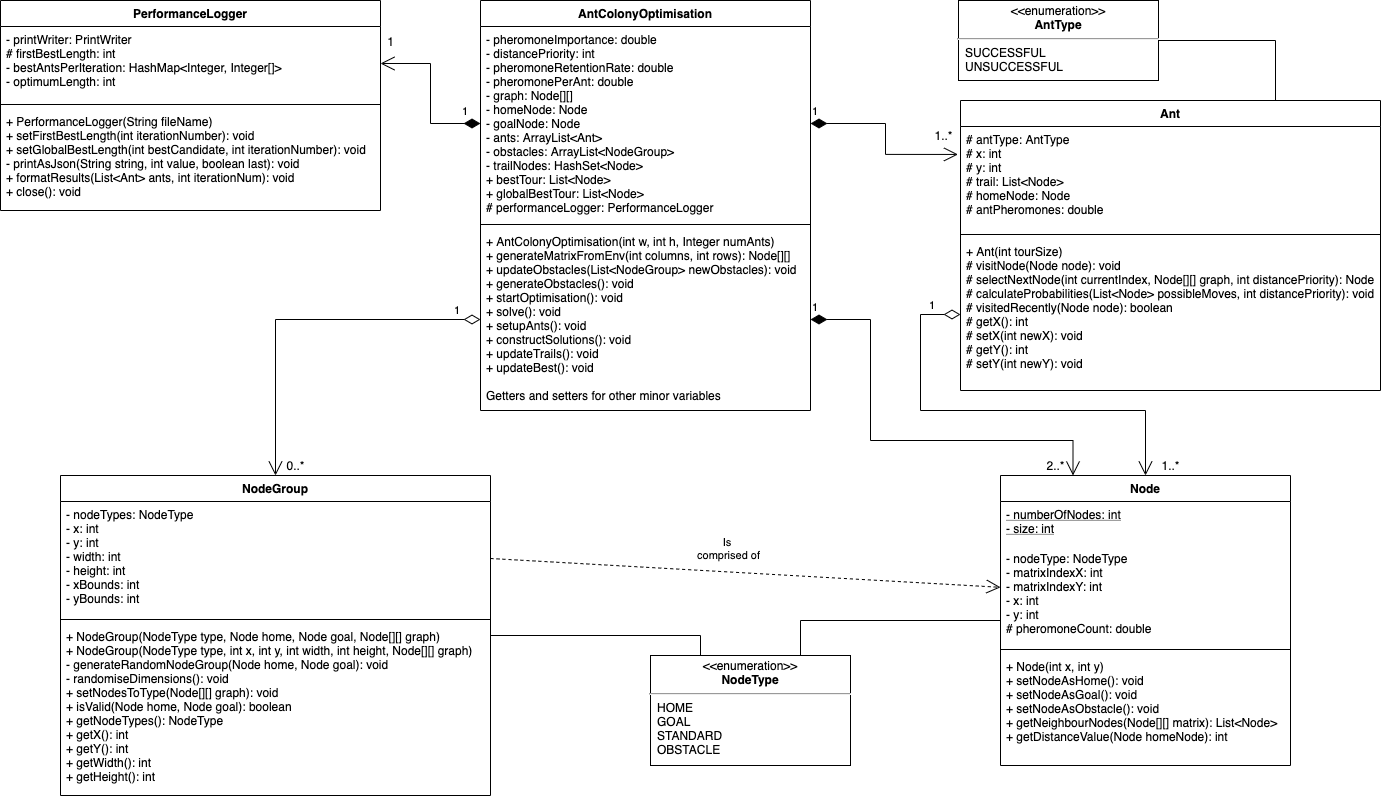

The diagram above was exported from draw.io. Its source (the exported page's mxGraphModel, read from the mxfile embedded in the PNG):
<mxGraphModel dx="1613" dy="546" grid="1" gridSize="10" guides="1" tooltips="1" connect="1" arrows="1" fold="1" page="1" pageScale="1" pageWidth="827" pageHeight="1169" math="0" shadow="0">
  <root>
    <mxCell id="0" />
    <mxCell id="1" parent="0" />
    <mxCell id="69JgcVyz_RHvhBtSqnmb-2" value="AntColonyOptimisation" style="swimlane;fontStyle=1;align=center;verticalAlign=top;childLayout=stackLayout;horizontal=1;startSize=26;horizontalStack=0;resizeParent=1;resizeParentMax=0;resizeLast=0;collapsible=1;marginBottom=0;" parent="1" vertex="1">
      <mxGeometry x="210" y="130" width="330" height="410" as="geometry" />
    </mxCell>
    <mxCell id="69JgcVyz_RHvhBtSqnmb-3" value="- pheromoneImportance: double&#10;- distancePriority: int&#10;- pheromoneRetentionRate: double&#10;- pheromonePerAnt: double&#10;- graph: Node[][]&#10;- homeNode: Node&#10;- goalNode: Node&#10;- ants: ArrayList&lt;Ant&gt;&#10;- obstacles: ArrayList&lt;NodeGroup&gt;&#10;- trailNodes: HashSet&lt;Node&gt;&#10;+ bestTour: List&lt;Node&gt;&#10;+ globalBestTour: List&lt;Node&gt;&#10;# performanceLogger: PerformanceLogger" style="text;strokeColor=none;fillColor=none;align=left;verticalAlign=top;spacingLeft=4;spacingRight=4;overflow=hidden;rotatable=0;points=[[0,0.5],[1,0.5]];portConstraint=eastwest;" parent="69JgcVyz_RHvhBtSqnmb-2" vertex="1">
      <mxGeometry y="26" width="330" height="194" as="geometry" />
    </mxCell>
    <mxCell id="69JgcVyz_RHvhBtSqnmb-4" value="" style="line;strokeWidth=1;fillColor=none;align=left;verticalAlign=middle;spacingTop=-1;spacingLeft=3;spacingRight=3;rotatable=0;labelPosition=right;points=[];portConstraint=eastwest;" parent="69JgcVyz_RHvhBtSqnmb-2" vertex="1">
      <mxGeometry y="220" width="330" height="8" as="geometry" />
    </mxCell>
    <mxCell id="69JgcVyz_RHvhBtSqnmb-5" value="+ AntColonyOptimisation(int w, int h, Integer numAnts)&#10;+ generateMatrixFromEnv(int columns, int rows): Node[][]&#10;+ updateObstacles(List&lt;NodeGroup&gt; newObstacles): void&#10;+ generateObstacles(): void&#10;+ startOptimisation(): void&#10;+ solve(): void&#10;+ setupAnts(): void&#10;+ constructSolutions(): void&#10;+ updateTrails(): void&#10;+ updateBest(): void&#10;&#10;Getters and setters for other minor variables" style="text;strokeColor=none;fillColor=none;align=left;verticalAlign=top;spacingLeft=4;spacingRight=4;overflow=hidden;rotatable=0;points=[[0,0.5],[1,0.5]];portConstraint=eastwest;" parent="69JgcVyz_RHvhBtSqnmb-2" vertex="1">
      <mxGeometry y="228" width="330" height="182" as="geometry" />
    </mxCell>
    <mxCell id="69JgcVyz_RHvhBtSqnmb-15" value="1" style="endArrow=open;html=1;endSize=12;startArrow=diamondThin;startSize=14;startFill=1;edgeStyle=orthogonalEdgeStyle;align=left;verticalAlign=bottom;entryX=-0.006;entryY=0.186;entryDx=0;entryDy=0;entryPerimeter=0;exitX=1;exitY=0.5;exitDx=0;exitDy=0;rounded=0;" parent="1" source="69JgcVyz_RHvhBtSqnmb-3" target="69JgcVyz_RHvhBtSqnmb-6" edge="1">
      <mxGeometry x="-1" y="3" relative="1" as="geometry">
        <mxPoint x="620" y="220" as="sourcePoint" />
        <mxPoint x="700" y="250" as="targetPoint" />
      </mxGeometry>
    </mxCell>
    <mxCell id="69JgcVyz_RHvhBtSqnmb-55" style="edgeStyle=orthogonalEdgeStyle;rounded=0;orthogonalLoop=1;jettySize=auto;html=1;exitX=0.75;exitY=0;exitDx=0;exitDy=0;entryX=1;entryY=0.5;entryDx=0;entryDy=0;startArrow=none;startFill=0;endArrow=none;endFill=0;" parent="1" source="69JgcVyz_RHvhBtSqnmb-6" target="69JgcVyz_RHvhBtSqnmb-48" edge="1">
      <mxGeometry relative="1" as="geometry" />
    </mxCell>
    <mxCell id="69JgcVyz_RHvhBtSqnmb-6" value="Ant" style="swimlane;fontStyle=1;align=center;verticalAlign=top;childLayout=stackLayout;horizontal=1;startSize=26;horizontalStack=0;resizeParent=1;resizeParentMax=0;resizeLast=0;collapsible=1;marginBottom=0;" parent="1" vertex="1">
      <mxGeometry x="690" y="230" width="420" height="290" as="geometry" />
    </mxCell>
    <mxCell id="69JgcVyz_RHvhBtSqnmb-7" value="# antType: AntType&#10;# x: int&#10;# y: int&#10;# trail: List&lt;Node&gt;&#10;# homeNode: Node&#10;# antPheromones: double&#10;" style="text;strokeColor=none;fillColor=none;align=left;verticalAlign=top;spacingLeft=4;spacingRight=4;overflow=hidden;rotatable=0;points=[[0,0.5],[1,0.5]];portConstraint=eastwest;" parent="69JgcVyz_RHvhBtSqnmb-6" vertex="1">
      <mxGeometry y="26" width="420" height="104" as="geometry" />
    </mxCell>
    <mxCell id="69JgcVyz_RHvhBtSqnmb-8" value="" style="line;strokeWidth=1;fillColor=none;align=left;verticalAlign=middle;spacingTop=-1;spacingLeft=3;spacingRight=3;rotatable=0;labelPosition=right;points=[];portConstraint=eastwest;" parent="69JgcVyz_RHvhBtSqnmb-6" vertex="1">
      <mxGeometry y="130" width="420" height="8" as="geometry" />
    </mxCell>
    <mxCell id="69JgcVyz_RHvhBtSqnmb-9" value="+ Ant(int tourSize)&#10;# visitNode(Node node): void&#10;# selectNextNode(int currentIndex, Node[][] graph, int distancePriority): Node&#10;# calculateProbabilities(List&lt;Node&gt; possibleMoves, int distancePriority): void&#10;# visitedRecently(Node node): boolean&#10;# getX(): int&#10;# setX(int newX): void&#10;# getY(): int&#10;# setY(int newY): void" style="text;strokeColor=none;fillColor=none;align=left;verticalAlign=top;spacingLeft=4;spacingRight=4;overflow=hidden;rotatable=0;points=[[0,0.5],[1,0.5]];portConstraint=eastwest;" parent="69JgcVyz_RHvhBtSqnmb-6" vertex="1">
      <mxGeometry y="138" width="420" height="152" as="geometry" />
    </mxCell>
    <mxCell id="69JgcVyz_RHvhBtSqnmb-17" value="1..*" style="text;html=1;align=center;verticalAlign=middle;resizable=0;points=[];autosize=1;" parent="1" vertex="1">
      <mxGeometry x="658" y="255" width="30" height="20" as="geometry" />
    </mxCell>
    <mxCell id="69JgcVyz_RHvhBtSqnmb-34" value="PerformanceLogger" style="swimlane;fontStyle=1;align=center;verticalAlign=top;childLayout=stackLayout;horizontal=1;startSize=26;horizontalStack=0;resizeParent=1;resizeParentMax=0;resizeLast=0;collapsible=1;marginBottom=0;" parent="1" vertex="1">
      <mxGeometry x="-270" y="130" width="380" height="210" as="geometry" />
    </mxCell>
    <mxCell id="69JgcVyz_RHvhBtSqnmb-35" value="- printWriter: PrintWriter&#10;# firstBestLength: int&#10;- bestAntsPerIteration: HashMap&lt;Integer, Integer[]&gt;&#10;- optimumLength: int" style="text;strokeColor=none;fillColor=none;align=left;verticalAlign=top;spacingLeft=4;spacingRight=4;overflow=hidden;rotatable=0;points=[[0,0.5],[1,0.5]];portConstraint=eastwest;" parent="69JgcVyz_RHvhBtSqnmb-34" vertex="1">
      <mxGeometry y="26" width="380" height="74" as="geometry" />
    </mxCell>
    <mxCell id="69JgcVyz_RHvhBtSqnmb-36" value="" style="line;strokeWidth=1;fillColor=none;align=left;verticalAlign=middle;spacingTop=-1;spacingLeft=3;spacingRight=3;rotatable=0;labelPosition=right;points=[];portConstraint=eastwest;" parent="69JgcVyz_RHvhBtSqnmb-34" vertex="1">
      <mxGeometry y="100" width="380" height="8" as="geometry" />
    </mxCell>
    <mxCell id="69JgcVyz_RHvhBtSqnmb-37" value="+ PerformanceLogger(String fileName)&#10;+ setFirstBestLength(int iterationNumber): void&#10;+ setGlobalBestLength(int bestCandidate, int iterationNumber): void&#10;- printAsJson(String string, int value, boolean last): void&#10;+ formatResults(List&lt;Ant&gt; ants, int iterationNum): void&#10;+ close(): void" style="text;strokeColor=none;fillColor=none;align=left;verticalAlign=top;spacingLeft=4;spacingRight=4;overflow=hidden;rotatable=0;points=[[0,0.5],[1,0.5]];portConstraint=eastwest;" parent="69JgcVyz_RHvhBtSqnmb-34" vertex="1">
      <mxGeometry y="108" width="380" height="102" as="geometry" />
    </mxCell>
    <mxCell id="69JgcVyz_RHvhBtSqnmb-22" value="1" style="endArrow=open;html=1;endSize=12;startArrow=diamondThin;startSize=14;startFill=1;edgeStyle=orthogonalEdgeStyle;align=left;verticalAlign=bottom;entryX=0.25;entryY=0;entryDx=0;entryDy=0;exitX=1;exitY=0.5;exitDx=0;exitDy=0;rounded=0;" parent="1" source="69JgcVyz_RHvhBtSqnmb-5" target="69JgcVyz_RHvhBtSqnmb-18" edge="1">
      <mxGeometry x="-1" y="3" relative="1" as="geometry">
        <mxPoint x="542.5" y="420" as="sourcePoint" />
        <mxPoint x="689.98" y="450.94000000000005" as="targetPoint" />
        <Array as="points">
          <mxPoint x="600" y="449" />
          <mxPoint x="600" y="570" />
          <mxPoint x="803" y="570" />
        </Array>
      </mxGeometry>
    </mxCell>
    <mxCell id="69JgcVyz_RHvhBtSqnmb-23" value="2..*" style="text;html=1;align=center;verticalAlign=middle;resizable=0;points=[];autosize=1;" parent="1" vertex="1">
      <mxGeometry x="770" y="585" width="30" height="20" as="geometry" />
    </mxCell>
    <mxCell id="69JgcVyz_RHvhBtSqnmb-25" value="1" style="endArrow=open;html=1;endSize=12;startArrow=diamondThin;startSize=14;startFill=0;edgeStyle=orthogonalEdgeStyle;align=left;verticalAlign=bottom;exitX=0;exitY=0.5;exitDx=0;exitDy=0;entryX=0.5;entryY=0;entryDx=0;entryDy=0;rounded=0;" parent="1" source="69JgcVyz_RHvhBtSqnmb-9" target="69JgcVyz_RHvhBtSqnmb-18" edge="1">
      <mxGeometry x="-0.8467" relative="1" as="geometry">
        <mxPoint x="770" y="550" as="sourcePoint" />
        <mxPoint x="930" y="550" as="targetPoint" />
        <Array as="points">
          <mxPoint x="650" y="444" />
          <mxPoint x="650" y="540" />
          <mxPoint x="875" y="540" />
        </Array>
        <mxPoint as="offset" />
      </mxGeometry>
    </mxCell>
    <mxCell id="69JgcVyz_RHvhBtSqnmb-26" value="1..*" style="text;html=1;align=center;verticalAlign=middle;resizable=0;points=[];autosize=1;" parent="1" vertex="1">
      <mxGeometry x="885" y="585" width="30" height="20" as="geometry" />
    </mxCell>
    <mxCell id="69JgcVyz_RHvhBtSqnmb-31" value="1" style="endArrow=open;html=1;endSize=12;startArrow=diamondThin;startSize=14;startFill=0;edgeStyle=orthogonalEdgeStyle;align=left;verticalAlign=bottom;exitX=0;exitY=0.5;exitDx=0;exitDy=0;entryX=0.5;entryY=0;entryDx=0;entryDy=0;rounded=0;" parent="1" source="69JgcVyz_RHvhBtSqnmb-5" target="69JgcVyz_RHvhBtSqnmb-27" edge="1">
      <mxGeometry x="-0.8467" relative="1" as="geometry">
        <mxPoint x="100" y="410" as="sourcePoint" />
        <mxPoint x="115" y="576" as="targetPoint" />
        <Array as="points">
          <mxPoint x="5" y="449" />
        </Array>
        <mxPoint as="offset" />
      </mxGeometry>
    </mxCell>
    <mxCell id="69JgcVyz_RHvhBtSqnmb-32" value="0..*" style="text;html=1;align=center;verticalAlign=middle;resizable=0;points=[];autosize=1;" parent="1" vertex="1">
      <mxGeometry x="10" y="585" width="30" height="20" as="geometry" />
    </mxCell>
    <mxCell id="69JgcVyz_RHvhBtSqnmb-33" value="Is &lt;br&gt;comprised of" style="endArrow=open;endSize=12;dashed=1;html=1;exitX=1;exitY=0.5;exitDx=0;exitDy=0;" parent="1" source="69JgcVyz_RHvhBtSqnmb-28" target="69JgcVyz_RHvhBtSqnmb-24" edge="1">
      <mxGeometry x="-0.0717" y="23" width="160" relative="1" as="geometry">
        <mxPoint x="500" y="760" as="sourcePoint" />
        <mxPoint x="560" y="730" as="targetPoint" />
        <mxPoint as="offset" />
      </mxGeometry>
    </mxCell>
    <mxCell id="69JgcVyz_RHvhBtSqnmb-38" value="1" style="endArrow=open;html=1;endSize=12;startArrow=diamondThin;startSize=14;startFill=1;edgeStyle=orthogonalEdgeStyle;align=left;verticalAlign=bottom;exitX=0;exitY=0.5;exitDx=0;exitDy=0;entryX=1;entryY=0.5;entryDx=0;entryDy=0;rounded=0;" parent="1" source="69JgcVyz_RHvhBtSqnmb-3" target="69JgcVyz_RHvhBtSqnmb-35" edge="1">
      <mxGeometry x="-0.75" y="-3" relative="1" as="geometry">
        <mxPoint x="40" y="380" as="sourcePoint" />
        <mxPoint x="200" y="380" as="targetPoint" />
        <mxPoint as="offset" />
      </mxGeometry>
    </mxCell>
    <mxCell id="69JgcVyz_RHvhBtSqnmb-39" value="1" style="text;html=1;align=center;verticalAlign=middle;resizable=0;points=[];autosize=1;" parent="1" vertex="1">
      <mxGeometry x="110" y="161" width="20" height="20" as="geometry" />
    </mxCell>
    <mxCell id="69JgcVyz_RHvhBtSqnmb-48" value="&lt;p style=&quot;margin: 0px ; margin-top: 4px ; text-align: center&quot;&gt;&amp;lt;&amp;lt;enumeration&amp;gt;&amp;gt;&lt;br&gt;&lt;b&gt;AntType&lt;/b&gt;&lt;/p&gt;&lt;hr&gt;&lt;p style=&quot;margin: 0px ; margin-left: 8px ; text-align: left&quot;&gt;SUCCESSFUL&lt;br&gt;UNSUCCESSFUL&lt;/p&gt;" style="shape=rect;html=1;overflow=fill;whiteSpace=wrap;" parent="1" vertex="1">
      <mxGeometry x="688" y="130" width="200" height="80" as="geometry" />
    </mxCell>
    <mxCell id="69JgcVyz_RHvhBtSqnmb-65" style="edgeStyle=orthogonalEdgeStyle;rounded=0;orthogonalLoop=1;jettySize=auto;html=1;exitX=0.25;exitY=0;exitDx=0;exitDy=0;startArrow=none;startFill=0;endArrow=none;endFill=0;" parent="1" source="69JgcVyz_RHvhBtSqnmb-56" target="69JgcVyz_RHvhBtSqnmb-27" edge="1">
      <mxGeometry relative="1" as="geometry" />
    </mxCell>
    <mxCell id="69JgcVyz_RHvhBtSqnmb-66" style="edgeStyle=orthogonalEdgeStyle;rounded=0;orthogonalLoop=1;jettySize=auto;html=1;exitX=0.75;exitY=0;exitDx=0;exitDy=0;startArrow=none;startFill=0;endArrow=none;endFill=0;" parent="1" source="69JgcVyz_RHvhBtSqnmb-56" target="69JgcVyz_RHvhBtSqnmb-18" edge="1">
      <mxGeometry relative="1" as="geometry" />
    </mxCell>
    <mxCell id="69JgcVyz_RHvhBtSqnmb-56" value="&lt;p style=&quot;margin: 0px ; margin-top: 4px ; text-align: center&quot;&gt;&amp;lt;&amp;lt;enumeration&amp;gt;&amp;gt;&lt;br&gt;&lt;b&gt;NodeType&lt;/b&gt;&lt;/p&gt;&lt;hr&gt;&lt;p style=&quot;margin: 0px ; margin-left: 8px ; text-align: left&quot;&gt;HOME&lt;br&gt;GOAL&lt;/p&gt;&lt;p style=&quot;margin: 0px ; margin-left: 8px ; text-align: left&quot;&gt;STANDARD&lt;/p&gt;&lt;p style=&quot;margin: 0px ; margin-left: 8px ; text-align: left&quot;&gt;OBSTACLE&lt;/p&gt;" style="shape=rect;html=1;overflow=fill;whiteSpace=wrap;" parent="1" vertex="1">
      <mxGeometry x="380" y="785" width="200" height="110" as="geometry" />
    </mxCell>
    <mxCell id="69JgcVyz_RHvhBtSqnmb-18" value="Node" style="swimlane;fontStyle=1;align=center;verticalAlign=top;childLayout=stackLayout;horizontal=1;startSize=26;horizontalStack=0;resizeParent=1;resizeParentMax=0;resizeLast=0;collapsible=1;marginBottom=0;" parent="1" vertex="1">
      <mxGeometry x="730" y="605" width="290" height="290" as="geometry" />
    </mxCell>
    <mxCell id="69JgcVyz_RHvhBtSqnmb-19" value="- numberOfNodes: int&#10;- size: int" style="text;strokeColor=none;fillColor=none;align=left;verticalAlign=top;spacingLeft=4;spacingRight=4;overflow=hidden;rotatable=0;points=[[0,0.5],[1,0.5]];portConstraint=eastwest;fontStyle=4" parent="69JgcVyz_RHvhBtSqnmb-18" vertex="1">
      <mxGeometry y="26" width="290" height="44" as="geometry" />
    </mxCell>
    <mxCell id="69JgcVyz_RHvhBtSqnmb-24" value="- nodeType: NodeType&#10;- matrixIndexX: int&#10;- matrixIndexY: int&#10;- x: int&#10;- y: int&#10;# pheromoneCount: double" style="text;strokeColor=none;fillColor=none;align=left;verticalAlign=top;spacingLeft=4;spacingRight=4;overflow=hidden;rotatable=0;points=[[0,0.5],[1,0.5]];portConstraint=eastwest;fontStyle=0" parent="69JgcVyz_RHvhBtSqnmb-18" vertex="1">
      <mxGeometry y="70" width="290" height="100" as="geometry" />
    </mxCell>
    <mxCell id="69JgcVyz_RHvhBtSqnmb-20" value="" style="line;strokeWidth=1;fillColor=none;align=left;verticalAlign=middle;spacingTop=-1;spacingLeft=3;spacingRight=3;rotatable=0;labelPosition=right;points=[];portConstraint=eastwest;" parent="69JgcVyz_RHvhBtSqnmb-18" vertex="1">
      <mxGeometry y="170" width="290" height="8" as="geometry" />
    </mxCell>
    <mxCell id="69JgcVyz_RHvhBtSqnmb-21" value="+ Node(int x, int y)&#10;+ setNodeAsHome(): void&#10;+ setNodeAsGoal(): void&#10;+ setNodeAsObstacle(): void&#10;+ getNeighbourNodes(Node[][] matrix): List&lt;Node&gt;&#10;+ getDistanceValue(Node homeNode): int" style="text;strokeColor=none;fillColor=none;align=left;verticalAlign=top;spacingLeft=4;spacingRight=4;overflow=hidden;rotatable=0;points=[[0,0.5],[1,0.5]];portConstraint=eastwest;" parent="69JgcVyz_RHvhBtSqnmb-18" vertex="1">
      <mxGeometry y="178" width="290" height="112" as="geometry" />
    </mxCell>
    <mxCell id="69JgcVyz_RHvhBtSqnmb-27" value="NodeGroup" style="swimlane;fontStyle=1;align=center;verticalAlign=top;childLayout=stackLayout;horizontal=1;startSize=26;horizontalStack=0;resizeParent=1;resizeParentMax=0;resizeLast=0;collapsible=1;marginBottom=0;" parent="1" vertex="1">
      <mxGeometry x="-210" y="605" width="430" height="320" as="geometry" />
    </mxCell>
    <mxCell id="69JgcVyz_RHvhBtSqnmb-28" value="- nodeTypes: NodeType&#10;- x: int&#10;- y: int&#10;- width: int&#10;- height: int&#10;- xBounds: int&#10;- yBounds: int" style="text;strokeColor=none;fillColor=none;align=left;verticalAlign=top;spacingLeft=4;spacingRight=4;overflow=hidden;rotatable=0;points=[[0,0.5],[1,0.5]];portConstraint=eastwest;" parent="69JgcVyz_RHvhBtSqnmb-27" vertex="1">
      <mxGeometry y="26" width="430" height="114" as="geometry" />
    </mxCell>
    <mxCell id="69JgcVyz_RHvhBtSqnmb-29" value="" style="line;strokeWidth=1;fillColor=none;align=left;verticalAlign=middle;spacingTop=-1;spacingLeft=3;spacingRight=3;rotatable=0;labelPosition=right;points=[];portConstraint=eastwest;" parent="69JgcVyz_RHvhBtSqnmb-27" vertex="1">
      <mxGeometry y="140" width="430" height="8" as="geometry" />
    </mxCell>
    <mxCell id="69JgcVyz_RHvhBtSqnmb-30" value="+ NodeGroup(NodeType type, Node home, Node goal, Node[][] graph)&#10;+ NodeGroup(NodeType type, int x, int y, int width, int height, Node[][] graph)&#10;- generateRandomNodeGroup(Node home, Node goal): void&#10;- randomiseDimensions(): void&#10;+ setNodesToType(Node[][] graph): void&#10;+ isValid(Node home, Node goal): boolean&#10;+ getNodeTypes(): NodeType&#10;+ getX(): int&#10;+ getY(): int&#10;+ getWidth(): int&#10;+ getHeight(): int" style="text;strokeColor=none;fillColor=none;align=left;verticalAlign=top;spacingLeft=4;spacingRight=4;overflow=hidden;rotatable=0;points=[[0,0.5],[1,0.5]];portConstraint=eastwest;" parent="69JgcVyz_RHvhBtSqnmb-27" vertex="1">
      <mxGeometry y="148" width="430" height="172" as="geometry" />
    </mxCell>
  </root>
</mxGraphModel>